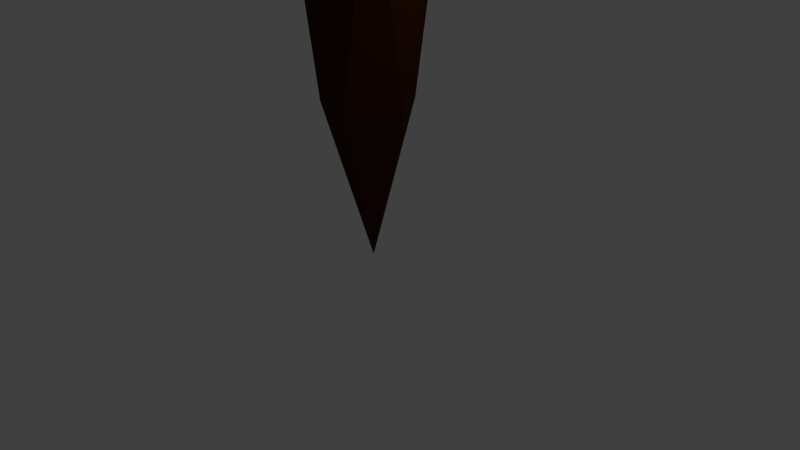 # Source: great-club.blend  (saved by Blender 2.77.0; exported with 4.5.12 LTS)
import bpy
from mathutils import Matrix  # noqa: F401  (used for matrix-valued properties, if any)

bpy.ops.wm.read_factory_settings(use_empty=True)
scene = bpy.context.scene
scene.name = 'Scene'

# ---- collections
col_collection_1 = bpy.data.collections.new('Collection 1'); scene.collection.children.link(col_collection_1)

# ---- materials (node trees are filled in below, after node groups)
mat_wood = bpy.data.materials.new('Wood')
mat_wood.alpha_threshold = 0.0
mat_wood.use_transparent_shadow = False
mat_wood.diffuse_color = (0.04955, 0.01372, 0.00372, 1.0)
mat_wood.roughness = 0.5
mat_wood.specular_intensity = 0.0

# ---- material node trees

# ---- world
world_world = bpy.data.worlds.new('World'); scene.world = world_world
world_world.color = (0.05088, 0.05088, 0.05088)
world_world.use_sun_shadow = False
world_world.sun_shadow_jitter_overblur = 0.0
world_world.cycles.sampling_method = 'MANUAL'

# ---- cameras
cam_camera = bpy.data.cameras.new('Camera')
cam_camera.clip_end = 100.0
cam_camera.lens = 35.0
cam_camera.sensor_width = 32.0
cam_camera.sensor_height = 18.0
cam_camera.ortho_scale = 7.314
cam_camera.dof.focus_distance = 0.0
cam_camera.dof.aperture_fstop = 128.0

# ---- lights
light_lamp = bpy.data.lights.new('Lamp', 'POINT')
light_lamp.transmission_factor = 0.0
light_lamp.cutoff_distance = 30.0
light_lamp.energy = 100.0
light_lamp.shadow_buffer_clip_start = 1.001
light_lamp.shadow_soft_size = 0.1
light_lamp.shadow_maximum_resolution = 0.006
light_lamp.use_absolute_resolution = True

# ---- meshes
me_icosphere = bpy.data.meshes.new('Icosphere')
me_icosphere.from_pydata([(0.0, 0.0, -0.526), (0.7236, -0.5257, -0.4472), (-0.2764, -0.8506, -0.4472), (-0.8944, 0.0, -0.4472), (-0.2764, 0.8506, -0.4472), (0.7236, 0.5257, -0.4472), (0.1868, -0.575, 0.3958), (-0.4892, -0.3554, 0.3958), (-0.4892, 0.3554, 0.3958), (0.1868, 0.575, 0.3958), (0.6046, 4.693e-09, 0.3958), (0.0, 0.0, 1.0)], [], [(0, 1, 2), (1, 0, 5), (0, 2, 3), (0, 3, 4), (0, 4, 5), (1, 5, 10), (2, 1, 6), (3, 2, 7), (4, 3, 8), (5, 4, 9), (1, 10, 6), (2, 6, 7), (3, 7, 8), (4, 8, 9), (5, 9, 10), (6, 10, 11), (7, 6, 11), (8, 7, 11), (9, 8, 11), (10, 9, 11)])
me_icosphere.materials.append(mat_wood)
me_icosphere.use_remesh_preserve_volume = False
me_icosphere.use_remesh_preserve_attributes = False
me_icosphere.use_mirror_vertex_groups = False
me_icosphere.update()

# ---- objects
ob_empty = bpy.data.objects.new('Empty', None)
ob_icosphere = bpy.data.objects.new('Icosphere', me_icosphere)
ob_lamp = bpy.data.objects.new('Lamp', light_lamp)
ob_camera = bpy.data.objects.new('Camera', cam_camera)

# ---- transforms, parenting, visibility, modifiers, constraints
ob_empty.location = (0.0, 0.0, 0.0)
ob_empty.empty_image_offset = (0.0, 0.0)
ob_empty.lineart.crease_threshold = 0.0
ob_icosphere.location = (0.0, 0.0, 3.346)
ob_icosphere.scale = (1.0, 1.0, -3.346)
ob_icosphere.lineart.crease_threshold = 0.0
ob_lamp.location = (4.076, 1.005, 5.904)
ob_lamp.rotation_euler = (0.6503, 0.05522, 1.866)
ob_lamp.lock_rotations_4d = False
ob_lamp.empty_display_type = 'ARROWS'
ob_lamp.color = (0.0, 0.0, 0.0, 0.0)
ob_lamp.lineart.crease_threshold = 0.0
ob_camera.location = (7.481, -6.508, 5.344)
ob_camera.rotation_euler = (1.109, 0.01082, 0.8149)
ob_camera.lock_rotations_4d = False
ob_camera.empty_display_type = 'ARROWS'
ob_camera.color = (0.0, 0.0, 0.0, 0.0)
ob_camera.display_type = 'WIRE'
ob_camera.lineart.crease_threshold = 0.0

# ---- collection membership
col_collection_1.objects.link(ob_empty)
col_collection_1.objects.link(ob_icosphere)
col_collection_1.objects.link(ob_lamp)
col_collection_1.objects.link(ob_camera)

# ---- scene / render settings (as saved in the file)
scene.camera = ob_camera
scene.frame_start = 1; scene.frame_end = 250; scene.frame_set(1)
scene.render.engine = 'BLENDER_EEVEE_NEXT'
scene.render.resolution_percentage = 50
scene.render.dither_intensity = 0.0
scene.cycles.use_denoising = False
scene.cycles.samples = 128
scene.cycles.sampling_pattern = 'TABULATED_SOBOL'
scene.cycles.light_sampling_threshold = 0.0
scene.cycles.use_adaptive_sampling = False
scene.cycles.use_light_tree = False
scene.cycles.blur_glossy = 0.0
scene.cycles.sample_clamp_indirect = 0.0
scene.view_settings.view_transform = 'Standard'
bpy.context.view_layer.update()
